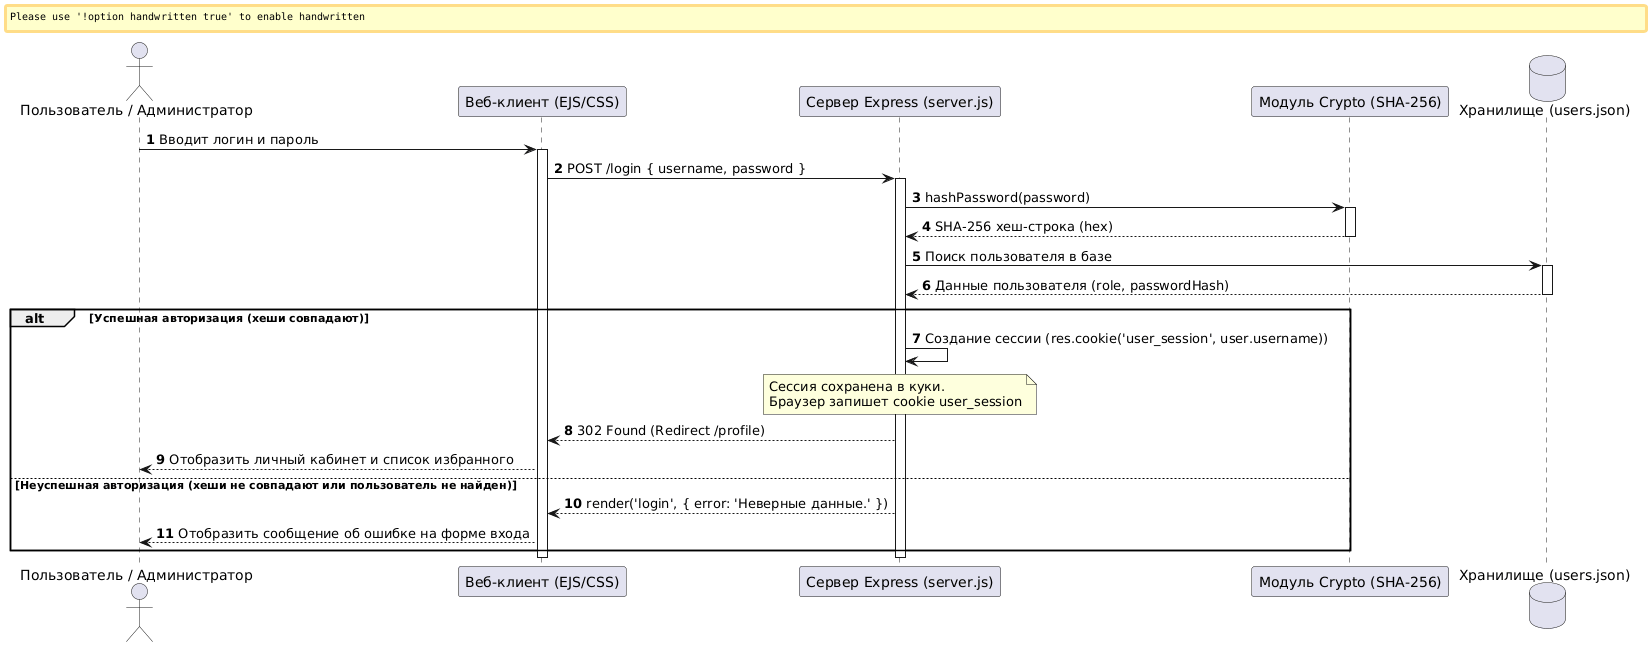

The diagram above was rendered by PlantUML. Its source (embedded in the PNG):
@startuml
autonumber
skinparam handwritten false
skinparam defaultFontName "Arial"

actor "Пользователь / Администратор" as user
participant "Веб-клиент (EJS/CSS)" as client
participant "Сервер Express (server.js)" as server
participant "Модуль Crypto (SHA-256)" as crypto
database "Хранилище (users.json)" as db

user -> client : Вводит логин и пароль
activate client

client -> server : POST /login { username, password }
activate server

server -> crypto : hashPassword(password)
activate crypto
crypto --> server : SHA-256 хеш-строка (hex)
deactivate crypto

server -> db : Поиск пользователя в базе
activate db
db --> server : Данные пользователя (role, passwordHash)
deactivate db

alt Успешная авторизация (хеши совпадают)
    server -> server : Создание сессии (res.cookie('user_session', user.username))
    note over server
        Сессия сохранена в куки.
        Браузер запишет cookie user_session
    end note
    server --> client : 302 Found (Redirect /profile)
    client --> user : Отобразить личный кабинет и список избранного
else Неуспешная авторизация (хеши не совпадают или пользователь не найден)
    server --> client : render('login', { error: 'Неверные данные.' })
    client --> user : Отобразить сообщение об ошибке на форме входа
end

deactivate server
deactivate client
@endum